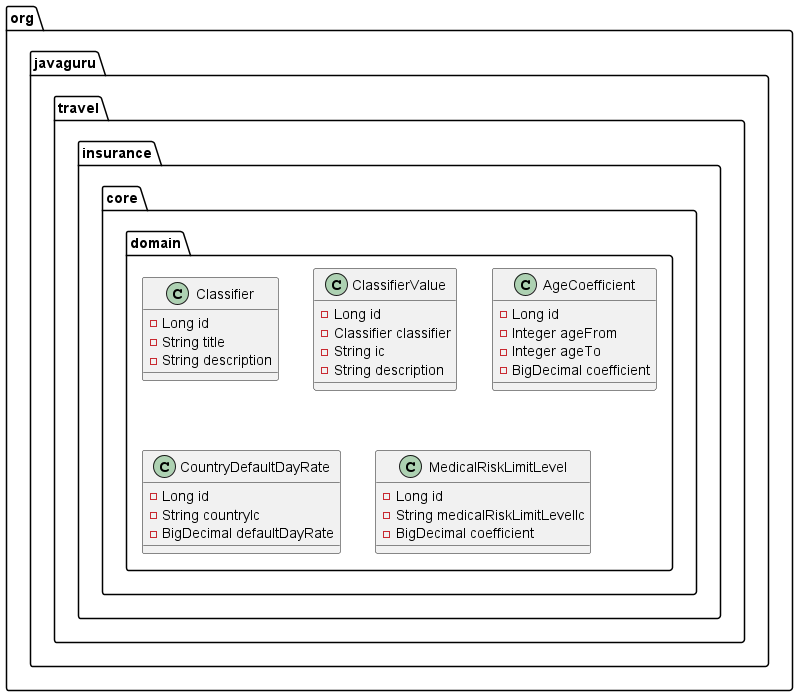

The diagram above was rendered by PlantUML. Its source (embedded in the PNG):
@startuml
class org.javaguru.travel.insurance.core.domain.Classifier {
- Long id
- String title
- String description
}

class org.javaguru.travel.insurance.core.domain.ClassifierValue {
- Long id
- Classifier classifier
- String ic
- String description
}

class org.javaguru.travel.insurance.core.domain.AgeCoefficient {
- Long id
- Integer ageFrom
- Integer ageTo
- BigDecimal coefficient
}

class org.javaguru.travel.insurance.core.domain.CountryDefaultDayRate {
- Long id
- String countryIc
- BigDecimal defaultDayRate
}

class org.javaguru.travel.insurance.core.domain.MedicalRiskLimitLevel {
- Long id
- String medicalRiskLimitLevelIc
- BigDecimal coefficient
}

@enduml